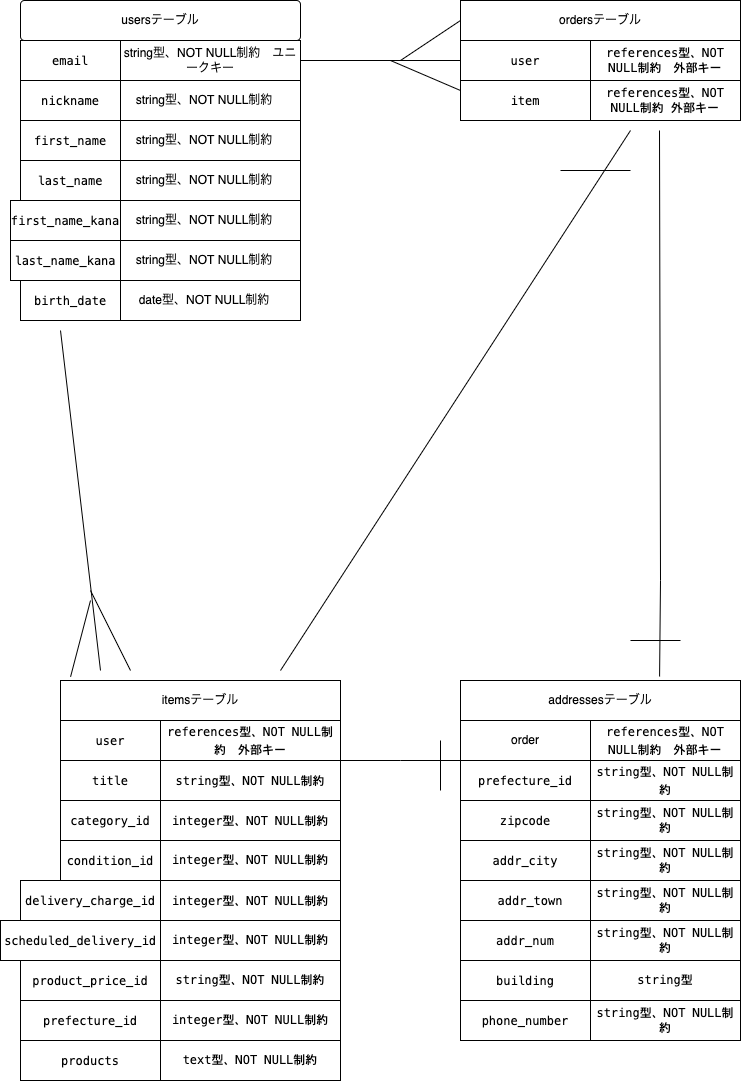

The diagram above was exported from draw.io. Its source (the exported page's mxGraphModel, read from the mxfile embedded in the PNG):
<mxGraphModel dx="612" dy="693" grid="1" gridSize="10" guides="1" tooltips="1" connect="1" arrows="1" fold="1" page="1" pageScale="1" pageWidth="827" pageHeight="1169" math="0" shadow="0">
  <root>
    <mxCell id="0" />
    <mxCell id="1" parent="0" />
    <mxCell id="2" value="&lt;div style=&quot;background-color: rgb(255 , 255 , 255) ; font-family: &amp;#34;menlo&amp;#34; , &amp;#34;monaco&amp;#34; , &amp;#34;courier new&amp;#34; , monospace ; line-height: 18px&quot;&gt;email&lt;/div&gt;" style="whiteSpace=wrap;html=1;align=center;" parent="1" vertex="1">
      <mxGeometry x="80" y="80" width="100" height="40" as="geometry" />
    </mxCell>
    <mxCell id="3" value="string型、NOT NULL制約　ユニークキー" style="whiteSpace=wrap;html=1;align=center;" parent="1" vertex="1">
      <mxGeometry x="180" y="80" width="180" height="40" as="geometry" />
    </mxCell>
    <mxCell id="4" value="&lt;div style=&quot;background-color: rgb(255 , 255 , 255) ; font-family: &amp;#34;menlo&amp;#34; , &amp;#34;monaco&amp;#34; , &amp;#34;courier new&amp;#34; , monospace ; line-height: 18px&quot;&gt;nickname&lt;/div&gt;" style="whiteSpace=wrap;html=1;align=center;" parent="1" vertex="1">
      <mxGeometry x="80" y="120" width="100" height="40" as="geometry" />
    </mxCell>
    <mxCell id="5" value="&lt;span&gt;string型、NOT NULL制約　&lt;/span&gt;" style="whiteSpace=wrap;html=1;align=center;" parent="1" vertex="1">
      <mxGeometry x="180" y="120" width="180" height="40" as="geometry" />
    </mxCell>
    <mxCell id="6" value="&lt;div style=&quot;background-color: rgb(255 , 255 , 255) ; font-family: &amp;#34;menlo&amp;#34; , &amp;#34;monaco&amp;#34; , &amp;#34;courier new&amp;#34; , monospace ; line-height: 18px&quot;&gt;first_name&lt;/div&gt;" style="whiteSpace=wrap;html=1;align=center;" parent="1" vertex="1">
      <mxGeometry x="80" y="160" width="100" height="40" as="geometry" />
    </mxCell>
    <mxCell id="7" value="&lt;span&gt;string型、NOT NULL制約　&lt;/span&gt;" style="whiteSpace=wrap;html=1;align=center;" parent="1" vertex="1">
      <mxGeometry x="180" y="160" width="180" height="40" as="geometry" />
    </mxCell>
    <mxCell id="8" value="&lt;div style=&quot;background-color: rgb(255 , 255 , 255) ; font-family: &amp;#34;menlo&amp;#34; , &amp;#34;monaco&amp;#34; , &amp;#34;courier new&amp;#34; , monospace ; line-height: 18px&quot;&gt;last_name &lt;/div&gt;" style="whiteSpace=wrap;html=1;align=center;" parent="1" vertex="1">
      <mxGeometry x="80" y="200" width="100" height="40" as="geometry" />
    </mxCell>
    <mxCell id="9" value="&lt;div style=&quot;background-color: rgb(255 , 255 , 255) ; font-family: &amp;#34;menlo&amp;#34; , &amp;#34;monaco&amp;#34; , &amp;#34;courier new&amp;#34; , monospace ; line-height: 18px&quot;&gt;first_name_kana&lt;/div&gt;" style="whiteSpace=wrap;html=1;align=center;" parent="1" vertex="1">
      <mxGeometry x="70" y="240" width="110" height="40" as="geometry" />
    </mxCell>
    <mxCell id="10" value="&lt;div style=&quot;background-color: rgb(255 , 255 , 255) ; font-family: &amp;#34;menlo&amp;#34; , &amp;#34;monaco&amp;#34; , &amp;#34;courier new&amp;#34; , monospace ; line-height: 18px&quot;&gt;last_name_kana&lt;/div&gt;" style="whiteSpace=wrap;html=1;align=center;" parent="1" vertex="1">
      <mxGeometry x="70" y="280" width="110" height="40" as="geometry" />
    </mxCell>
    <mxCell id="11" value="&lt;div style=&quot;background-color: rgb(255 , 255 , 255) ; font-family: &amp;#34;menlo&amp;#34; , &amp;#34;monaco&amp;#34; , &amp;#34;courier new&amp;#34; , monospace ; line-height: 18px&quot;&gt;birth_date&lt;/div&gt;" style="whiteSpace=wrap;html=1;align=center;" parent="1" vertex="1">
      <mxGeometry x="80" y="320" width="100" height="40" as="geometry" />
    </mxCell>
    <mxCell id="12" value="&lt;span&gt;string型、NOT NULL制約　&lt;/span&gt;" style="whiteSpace=wrap;html=1;align=center;" parent="1" vertex="1">
      <mxGeometry x="180" y="200" width="180" height="40" as="geometry" />
    </mxCell>
    <mxCell id="13" value="&lt;span&gt;string型、NOT NULL制約　&lt;/span&gt;" style="whiteSpace=wrap;html=1;align=center;" parent="1" vertex="1">
      <mxGeometry x="180" y="240" width="180" height="40" as="geometry" />
    </mxCell>
    <mxCell id="14" value="&lt;span&gt;string型、NOT NULL制約　&lt;/span&gt;" style="whiteSpace=wrap;html=1;align=center;" parent="1" vertex="1">
      <mxGeometry x="180" y="280" width="180" height="40" as="geometry" />
    </mxCell>
    <mxCell id="15" value="&lt;span&gt;date型、NOT NULL制約　&lt;/span&gt;" style="whiteSpace=wrap;html=1;align=center;" parent="1" vertex="1">
      <mxGeometry x="180" y="320" width="180" height="40" as="geometry" />
    </mxCell>
    <mxCell id="16" value="usersテーブル" style="rounded=1;arcSize=10;whiteSpace=wrap;html=1;align=center;" parent="1" vertex="1">
      <mxGeometry x="80" y="40" width="280" height="40" as="geometry" />
    </mxCell>
    <mxCell id="18" value="itemsテーブル" style="whiteSpace=wrap;html=1;align=center;" parent="1" vertex="1">
      <mxGeometry x="120" y="720" width="280" height="40" as="geometry" />
    </mxCell>
    <mxCell id="19" value="&lt;div style=&quot;background-color: rgb(255 , 255 , 255) ; font-family: &amp;#34;menlo&amp;#34; , &amp;#34;monaco&amp;#34; , &amp;#34;courier new&amp;#34; , monospace ; line-height: 18px&quot;&gt;user&lt;/div&gt;" style="whiteSpace=wrap;html=1;align=center;" parent="1" vertex="1">
      <mxGeometry x="120" y="760" width="100" height="40" as="geometry" />
    </mxCell>
    <mxCell id="20" value="&lt;div style=&quot;background-color: rgb(255 , 255 , 255) ; font-family: &amp;#34;menlo&amp;#34; , &amp;#34;monaco&amp;#34; , &amp;#34;courier new&amp;#34; , monospace ; line-height: 18px&quot;&gt;title&lt;/div&gt;" style="whiteSpace=wrap;html=1;align=center;" parent="1" vertex="1">
      <mxGeometry x="120" y="800" width="100" height="40" as="geometry" />
    </mxCell>
    <mxCell id="21" value="&lt;div style=&quot;background-color: rgb(255 , 255 , 255) ; font-family: &amp;#34;menlo&amp;#34; , &amp;#34;monaco&amp;#34; , &amp;#34;courier new&amp;#34; , monospace ; line-height: 18px&quot;&gt;category_id&lt;/div&gt;" style="whiteSpace=wrap;html=1;align=center;" parent="1" vertex="1">
      <mxGeometry x="120" y="840" width="100" height="40" as="geometry" />
    </mxCell>
    <mxCell id="22" value="&lt;div style=&quot;background-color: rgb(255 , 255 , 255) ; font-family: &amp;#34;menlo&amp;#34; , &amp;#34;monaco&amp;#34; , &amp;#34;courier new&amp;#34; , monospace ; line-height: 18px&quot;&gt;condition_id&lt;/div&gt;" style="whiteSpace=wrap;html=1;align=center;" parent="1" vertex="1">
      <mxGeometry x="120" y="880" width="100" height="40" as="geometry" />
    </mxCell>
    <mxCell id="23" value="&lt;div style=&quot;background-color: rgb(255 , 255 , 255) ; font-family: &amp;#34;menlo&amp;#34; , &amp;#34;monaco&amp;#34; , &amp;#34;courier new&amp;#34; , monospace ; line-height: 18px&quot;&gt;delivery_charge_id&lt;/div&gt;" style="whiteSpace=wrap;html=1;align=center;" parent="1" vertex="1">
      <mxGeometry x="80" y="920" width="140" height="40" as="geometry" />
    </mxCell>
    <mxCell id="24" value="&lt;div style=&quot;background-color: rgb(255 , 255 , 255) ; font-family: &amp;#34;menlo&amp;#34; , &amp;#34;monaco&amp;#34; , &amp;#34;courier new&amp;#34; , monospace ; line-height: 18px&quot;&gt; scheduled_delivery_id&lt;/div&gt;" style="whiteSpace=wrap;html=1;align=center;" parent="1" vertex="1">
      <mxGeometry x="60" y="960" width="160" height="40" as="geometry" />
    </mxCell>
    <mxCell id="25" value="&lt;div style=&quot;background-color: rgb(255 , 255 , 255) ; font-family: &amp;#34;menlo&amp;#34; , &amp;#34;monaco&amp;#34; , &amp;#34;courier new&amp;#34; , monospace ; line-height: 18px&quot;&gt;product_price_id&lt;br&gt;&lt;/div&gt;" style="whiteSpace=wrap;html=1;align=center;" parent="1" vertex="1">
      <mxGeometry x="80" y="1000" width="140" height="40" as="geometry" />
    </mxCell>
    <mxCell id="26" value="&lt;div style=&quot;background-color: rgb(255 , 255 , 255) ; font-family: &amp;#34;menlo&amp;#34; , &amp;#34;monaco&amp;#34; , &amp;#34;courier new&amp;#34; , monospace ; line-height: 18px&quot;&gt;references型、NOT NULL制約　外部キー&lt;/div&gt;" style="whiteSpace=wrap;html=1;align=center;" parent="1" vertex="1">
      <mxGeometry x="220" y="760" width="180" height="40" as="geometry" />
    </mxCell>
    <mxCell id="27" value="&lt;div style=&quot;background-color: rgb(255 , 255 , 255) ; font-family: &amp;#34;menlo&amp;#34; , &amp;#34;monaco&amp;#34; , &amp;#34;courier new&amp;#34; , monospace ; line-height: 18px&quot;&gt;string型、NOT NULL制約&lt;/div&gt;" style="whiteSpace=wrap;html=1;align=center;" parent="1" vertex="1">
      <mxGeometry x="220" y="800" width="180" height="40" as="geometry" />
    </mxCell>
    <mxCell id="28" value="&lt;div style=&quot;background-color: rgb(255 , 255 , 255) ; font-family: &amp;#34;menlo&amp;#34; , &amp;#34;monaco&amp;#34; , &amp;#34;courier new&amp;#34; , monospace ; line-height: 18px&quot;&gt;integer型、NOT NULL制約&lt;/div&gt;" style="whiteSpace=wrap;html=1;align=center;" parent="1" vertex="1">
      <mxGeometry x="220" y="840" width="180" height="40" as="geometry" />
    </mxCell>
    <mxCell id="29" value="&lt;span style=&quot;font-family: &amp;#34;menlo&amp;#34; , &amp;#34;monaco&amp;#34; , &amp;#34;courier new&amp;#34; , monospace ; background-color: rgb(255 , 255 , 255)&quot;&gt;integer型、NOT NULL制約&lt;/span&gt;" style="whiteSpace=wrap;html=1;align=center;" parent="1" vertex="1">
      <mxGeometry x="220" y="880" width="180" height="40" as="geometry" />
    </mxCell>
    <mxCell id="30" value="&lt;div style=&quot;background-color: rgb(255 , 255 , 255) ; font-family: &amp;#34;menlo&amp;#34; , &amp;#34;monaco&amp;#34; , &amp;#34;courier new&amp;#34; , monospace ; line-height: 18px&quot;&gt;integer型、NOT NULL制約&lt;br&gt;&lt;/div&gt;" style="whiteSpace=wrap;html=1;align=center;" parent="1" vertex="1">
      <mxGeometry x="220" y="920" width="180" height="40" as="geometry" />
    </mxCell>
    <mxCell id="31" value="&lt;span style=&quot;font-family: &amp;#34;menlo&amp;#34; , &amp;#34;monaco&amp;#34; , &amp;#34;courier new&amp;#34; , monospace ; background-color: rgb(255 , 255 , 255)&quot;&gt;integer型、NOT NULL制約&lt;/span&gt;" style="whiteSpace=wrap;html=1;align=center;" parent="1" vertex="1">
      <mxGeometry x="220" y="960" width="180" height="40" as="geometry" />
    </mxCell>
    <mxCell id="32" value="&lt;span style=&quot;font-family: &amp;#34;menlo&amp;#34; , &amp;#34;monaco&amp;#34; , &amp;#34;courier new&amp;#34; , monospace ; background-color: rgb(255 , 255 , 255)&quot;&gt;string型、NOT NULL制約&lt;/span&gt;" style="whiteSpace=wrap;html=1;align=center;" parent="1" vertex="1">
      <mxGeometry x="220" y="1000" width="180" height="40" as="geometry" />
    </mxCell>
    <mxCell id="33" value="ordersテーブル" style="whiteSpace=wrap;html=1;align=center;" parent="1" vertex="1">
      <mxGeometry x="520" y="40" width="280" height="40" as="geometry" />
    </mxCell>
    <mxCell id="34" value="&lt;div style=&quot;background-color: rgb(255 , 255 , 255) ; font-family: &amp;#34;menlo&amp;#34; , &amp;#34;monaco&amp;#34; , &amp;#34;courier new&amp;#34; , monospace ; line-height: 18px&quot;&gt; user&lt;/div&gt;" style="whiteSpace=wrap;html=1;align=center;" parent="1" vertex="1">
      <mxGeometry x="520" y="80" width="130" height="40" as="geometry" />
    </mxCell>
    <mxCell id="35" value="&lt;span style=&quot;font-family: &amp;#34;menlo&amp;#34; , &amp;#34;monaco&amp;#34; , &amp;#34;courier new&amp;#34; , monospace ; background-color: rgb(255 , 255 , 255)&quot;&gt;references型、NOT NULL制約　外部キー&lt;/span&gt;" style="whiteSpace=wrap;html=1;align=center;" parent="1" vertex="1">
      <mxGeometry x="650" y="80" width="150" height="40" as="geometry" />
    </mxCell>
    <mxCell id="38" value="&lt;div style=&quot;background-color: rgb(255 , 255 , 255) ; font-family: &amp;#34;menlo&amp;#34; , &amp;#34;monaco&amp;#34; , &amp;#34;courier new&amp;#34; , monospace ; line-height: 18px&quot;&gt;item&lt;/div&gt;" style="whiteSpace=wrap;html=1;align=center;" parent="1" vertex="1">
      <mxGeometry x="520" y="120" width="130" height="40" as="geometry" />
    </mxCell>
    <mxCell id="39" value="&lt;span style=&quot;background-color: rgb(255 , 255 , 255) ; font-family: &amp;#34;menlo&amp;#34; , &amp;#34;monaco&amp;#34; , &amp;#34;courier new&amp;#34; , monospace&quot;&gt; references&lt;/span&gt;&lt;span style=&quot;font-family: &amp;#34;menlo&amp;#34; , &amp;#34;monaco&amp;#34; , &amp;#34;courier new&amp;#34; , monospace ; background-color: rgb(255 , 255 , 255)&quot;&gt;型、NOT NULL制約 外部キー&lt;/span&gt;" style="whiteSpace=wrap;html=1;align=center;" parent="1" vertex="1">
      <mxGeometry x="650" y="120" width="150" height="40" as="geometry" />
    </mxCell>
    <mxCell id="44" value="addressesテーブル" style="whiteSpace=wrap;html=1;align=center;" parent="1" vertex="1">
      <mxGeometry x="520" y="720" width="280" height="40" as="geometry" />
    </mxCell>
    <mxCell id="46" value="&lt;div style=&quot;background-color: rgb(255 , 255 , 255) ; font-family: &amp;#34;menlo&amp;#34; , &amp;#34;monaco&amp;#34; , &amp;#34;courier new&amp;#34; , monospace ; line-height: 18px&quot;&gt;references型、NOT NULL制約　外部キー&lt;br&gt;&lt;/div&gt;" style="whiteSpace=wrap;html=1;align=center;" parent="1" vertex="1">
      <mxGeometry x="650" y="760" width="150" height="40" as="geometry" />
    </mxCell>
    <mxCell id="47" value="&lt;div style=&quot;background-color: rgb(255 , 255 , 255) ; font-family: &amp;#34;menlo&amp;#34; , &amp;#34;monaco&amp;#34; , &amp;#34;courier new&amp;#34; , monospace ; line-height: 18px&quot;&gt; prefecture_id&lt;/div&gt;" style="whiteSpace=wrap;html=1;align=center;" parent="1" vertex="1">
      <mxGeometry x="520" y="800" width="130" height="40" as="geometry" />
    </mxCell>
    <mxCell id="48" value="&lt;div style=&quot;background-color: rgb(255 , 255 , 255) ; font-family: &amp;#34;menlo&amp;#34; , &amp;#34;monaco&amp;#34; , &amp;#34;courier new&amp;#34; , monospace ; line-height: 18px&quot;&gt;zipcode &lt;/div&gt;" style="whiteSpace=wrap;html=1;align=center;" parent="1" vertex="1">
      <mxGeometry x="520" y="840" width="130" height="40" as="geometry" />
    </mxCell>
    <mxCell id="49" value="&lt;div style=&quot;background-color: rgb(255 , 255 , 255) ; font-family: &amp;#34;menlo&amp;#34; , &amp;#34;monaco&amp;#34; , &amp;#34;courier new&amp;#34; , monospace ; line-height: 18px&quot;&gt; addr_city&lt;/div&gt;" style="whiteSpace=wrap;html=1;align=center;" parent="1" vertex="1">
      <mxGeometry x="520" y="880" width="130" height="40" as="geometry" />
    </mxCell>
    <mxCell id="50" value="&lt;div style=&quot;background-color: rgb(255 , 255 , 255) ; font-family: &amp;#34;menlo&amp;#34; , &amp;#34;monaco&amp;#34; , &amp;#34;courier new&amp;#34; , monospace ; line-height: 18px&quot;&gt;addr_town&lt;/div&gt;" style="whiteSpace=wrap;html=1;align=center;" parent="1" vertex="1">
      <mxGeometry x="520" y="920" width="140" height="40" as="geometry" />
    </mxCell>
    <mxCell id="51" value="&lt;div style=&quot;background-color: rgb(255 , 255 , 255) ; font-family: &amp;#34;menlo&amp;#34; , &amp;#34;monaco&amp;#34; , &amp;#34;courier new&amp;#34; , monospace ; line-height: 18px&quot;&gt;addr_num&lt;/div&gt;" style="whiteSpace=wrap;html=1;align=center;" parent="1" vertex="1">
      <mxGeometry x="520" y="960" width="130" height="40" as="geometry" />
    </mxCell>
    <mxCell id="52" value="&lt;div style=&quot;background-color: rgb(255 , 255 , 255) ; font-family: &amp;#34;menlo&amp;#34; , &amp;#34;monaco&amp;#34; , &amp;#34;courier new&amp;#34; , monospace ; line-height: 18px&quot;&gt;building&lt;/div&gt;" style="whiteSpace=wrap;html=1;align=center;" parent="1" vertex="1">
      <mxGeometry x="520" y="1000" width="130" height="40" as="geometry" />
    </mxCell>
    <mxCell id="53" value="&lt;div style=&quot;background-color: rgb(255 , 255 , 255) ; font-family: &amp;#34;menlo&amp;#34; , &amp;#34;monaco&amp;#34; , &amp;#34;courier new&amp;#34; , monospace ; line-height: 18px&quot;&gt;phone_number&lt;/div&gt;" style="whiteSpace=wrap;html=1;align=center;" parent="1" vertex="1">
      <mxGeometry x="520" y="1040" width="130" height="40" as="geometry" />
    </mxCell>
    <mxCell id="54" value="&lt;div style=&quot;background-color: rgb(255 , 255 , 255) ; font-family: &amp;#34;menlo&amp;#34; , &amp;#34;monaco&amp;#34; , &amp;#34;courier new&amp;#34; , monospace ; line-height: 18px&quot;&gt;string型、NOT NULL制約&lt;br&gt;&lt;/div&gt;" style="whiteSpace=wrap;html=1;align=center;" parent="1" vertex="1">
      <mxGeometry x="650" y="800" width="150" height="40" as="geometry" />
    </mxCell>
    <mxCell id="55" value="&lt;span style=&quot;font-family: &amp;#34;menlo&amp;#34; , &amp;#34;monaco&amp;#34; , &amp;#34;courier new&amp;#34; , monospace ; background-color: rgb(255 , 255 , 255)&quot;&gt;string型、NOT NULL制約&lt;/span&gt;" style="whiteSpace=wrap;html=1;align=center;" parent="1" vertex="1">
      <mxGeometry x="650" y="840" width="150" height="40" as="geometry" />
    </mxCell>
    <mxCell id="56" value="&lt;span style=&quot;font-family: &amp;#34;menlo&amp;#34; , &amp;#34;monaco&amp;#34; , &amp;#34;courier new&amp;#34; , monospace ; background-color: rgb(255 , 255 , 255)&quot;&gt;string型、NOT NULL制約&lt;/span&gt;" style="whiteSpace=wrap;html=1;align=center;" parent="1" vertex="1">
      <mxGeometry x="650" y="880" width="150" height="40" as="geometry" />
    </mxCell>
    <mxCell id="57" value="&lt;span style=&quot;font-family: &amp;#34;menlo&amp;#34; , &amp;#34;monaco&amp;#34; , &amp;#34;courier new&amp;#34; , monospace ; background-color: rgb(255 , 255 , 255)&quot;&gt;string型、NOT NULL制約&lt;/span&gt;" style="whiteSpace=wrap;html=1;align=center;" parent="1" vertex="1">
      <mxGeometry x="650" y="920" width="150" height="40" as="geometry" />
    </mxCell>
    <mxCell id="58" value="&lt;span style=&quot;font-family: &amp;#34;menlo&amp;#34; , &amp;#34;monaco&amp;#34; , &amp;#34;courier new&amp;#34; , monospace ; background-color: rgb(255 , 255 , 255)&quot;&gt;string型、NOT NULL制約&lt;/span&gt;" style="whiteSpace=wrap;html=1;align=center;" parent="1" vertex="1">
      <mxGeometry x="650" y="960" width="150" height="40" as="geometry" />
    </mxCell>
    <mxCell id="59" value="&lt;span style=&quot;font-family: &amp;#34;menlo&amp;#34; , &amp;#34;monaco&amp;#34; , &amp;#34;courier new&amp;#34; , monospace ; background-color: rgb(255 , 255 , 255)&quot;&gt;string型&lt;/span&gt;" style="whiteSpace=wrap;html=1;align=center;" parent="1" vertex="1">
      <mxGeometry x="650" y="1000" width="150" height="40" as="geometry" />
    </mxCell>
    <mxCell id="60" value="&lt;span style=&quot;font-family: &amp;#34;menlo&amp;#34; , &amp;#34;monaco&amp;#34; , &amp;#34;courier new&amp;#34; , monospace ; background-color: rgb(255 , 255 , 255)&quot;&gt;string型、NOT NULL制約&lt;/span&gt;" style="whiteSpace=wrap;html=1;align=center;" parent="1" vertex="1">
      <mxGeometry x="650" y="1040" width="150" height="40" as="geometry" />
    </mxCell>
    <mxCell id="61" value="" style="endArrow=none;html=1;rounded=0;" parent="1" edge="1">
      <mxGeometry relative="1" as="geometry">
        <mxPoint x="360" y="100" as="sourcePoint" />
        <mxPoint x="520" y="100" as="targetPoint" />
        <Array as="points">
          <mxPoint x="520" y="100" />
        </Array>
      </mxGeometry>
    </mxCell>
    <mxCell id="62" value="" style="endArrow=none;html=1;rounded=0;entryX=0;entryY=0.25;entryDx=0;entryDy=0;" parent="1" edge="1">
      <mxGeometry relative="1" as="geometry">
        <mxPoint x="450" y="100" as="sourcePoint" />
        <mxPoint x="520" y="130" as="targetPoint" />
      </mxGeometry>
    </mxCell>
    <mxCell id="63" value="" style="endArrow=none;html=1;rounded=0;entryX=0;entryY=0.5;entryDx=0;entryDy=0;" parent="1" target="33" edge="1">
      <mxGeometry relative="1" as="geometry">
        <mxPoint x="460" y="100" as="sourcePoint" />
        <mxPoint x="530" y="50" as="targetPoint" />
      </mxGeometry>
    </mxCell>
    <mxCell id="65" value="" style="endArrow=none;html=1;rounded=0;" parent="1" edge="1">
      <mxGeometry relative="1" as="geometry">
        <mxPoint x="160" y="710" as="sourcePoint" />
        <mxPoint x="120" y="370" as="targetPoint" />
        <Array as="points" />
      </mxGeometry>
    </mxCell>
    <mxCell id="68" value="" style="endArrow=none;html=1;rounded=0;exitX=1;exitY=0;exitDx=0;exitDy=0;entryX=0;entryY=0;entryDx=0;entryDy=0;" parent="1" source="27" target="47" edge="1">
      <mxGeometry relative="1" as="geometry">
        <mxPoint x="410" y="800" as="sourcePoint" />
        <mxPoint x="510" y="800" as="targetPoint" />
        <Array as="points">
          <mxPoint x="460" y="800" />
        </Array>
      </mxGeometry>
    </mxCell>
    <mxCell id="78" value="" style="endArrow=none;html=1;rounded=0;" parent="1" edge="1">
      <mxGeometry relative="1" as="geometry">
        <mxPoint x="150" y="630" as="sourcePoint" />
        <mxPoint x="190" y="710" as="targetPoint" />
      </mxGeometry>
    </mxCell>
    <mxCell id="79" value="" style="endArrow=none;html=1;rounded=0;exitX=0.036;exitY=-0.094;exitDx=0;exitDy=0;exitPerimeter=0;" parent="1" source="18" edge="1">
      <mxGeometry relative="1" as="geometry">
        <mxPoint x="10" y="640" as="sourcePoint" />
        <mxPoint x="150" y="640" as="targetPoint" />
      </mxGeometry>
    </mxCell>
    <mxCell id="80" value="&lt;div style=&quot;background-color: rgb(255 , 255 , 255) ; font-family: &amp;#34;menlo&amp;#34; , &amp;#34;monaco&amp;#34; , &amp;#34;courier new&amp;#34; , monospace ; line-height: 18px&quot;&gt;prefecture_id&lt;/div&gt;" style="whiteSpace=wrap;html=1;align=center;" parent="1" vertex="1">
      <mxGeometry x="80" y="1040" width="140" height="40" as="geometry" />
    </mxCell>
    <mxCell id="81" value="&lt;div style=&quot;background-color: rgb(255 , 255 , 255) ; font-family: &amp;#34;menlo&amp;#34; , &amp;#34;monaco&amp;#34; , &amp;#34;courier new&amp;#34; , monospace ; line-height: 18px&quot;&gt;&lt;div style=&quot;font-family: &amp;#34;menlo&amp;#34; , &amp;#34;monaco&amp;#34; , &amp;#34;courier new&amp;#34; , monospace ; line-height: 18px&quot;&gt;products &lt;/div&gt;&lt;/div&gt;" style="whiteSpace=wrap;html=1;align=center;" parent="1" vertex="1">
      <mxGeometry x="80" y="1080" width="140" height="40" as="geometry" />
    </mxCell>
    <mxCell id="82" value="&lt;span style=&quot;font-family: &amp;#34;menlo&amp;#34; , &amp;#34;monaco&amp;#34; , &amp;#34;courier new&amp;#34; , monospace ; background-color: rgb(255 , 255 , 255)&quot;&gt;integer型、NOT NULL制約&lt;/span&gt;" style="whiteSpace=wrap;html=1;align=center;" parent="1" vertex="1">
      <mxGeometry x="220" y="1040" width="180" height="40" as="geometry" />
    </mxCell>
    <mxCell id="83" value="&lt;span style=&quot;font-family: &amp;#34;menlo&amp;#34; , &amp;#34;monaco&amp;#34; , &amp;#34;courier new&amp;#34; , monospace ; background-color: rgb(255 , 255 , 255)&quot;&gt;text型、NOT NULL制約&lt;/span&gt;" style="whiteSpace=wrap;html=1;align=center;" parent="1" vertex="1">
      <mxGeometry x="220" y="1080" width="180" height="40" as="geometry" />
    </mxCell>
    <mxCell id="84" value="" style="endArrow=none;html=1;rounded=0;targetPerimeterSpacing=5;entryX=0.711;entryY=-0.1;entryDx=0;entryDy=0;entryPerimeter=0;" edge="1" parent="1" target="44">
      <mxGeometry relative="1" as="geometry">
        <mxPoint x="719" y="170" as="sourcePoint" />
        <mxPoint x="720" y="710" as="targetPoint" />
        <Array as="points">
          <mxPoint x="720" y="620" />
        </Array>
      </mxGeometry>
    </mxCell>
    <mxCell id="85" value="" style="endArrow=none;html=1;rounded=0;targetPerimeterSpacing=5;" edge="1" parent="1">
      <mxGeometry relative="1" as="geometry">
        <mxPoint x="690" y="680" as="sourcePoint" />
        <mxPoint x="740" y="680" as="targetPoint" />
      </mxGeometry>
    </mxCell>
    <mxCell id="86" value="" style="endArrow=none;html=1;rounded=0;targetPerimeterSpacing=5;" edge="1" parent="1">
      <mxGeometry relative="1" as="geometry">
        <mxPoint x="500" y="780" as="sourcePoint" />
        <mxPoint x="500" y="830" as="targetPoint" />
        <Array as="points" />
      </mxGeometry>
    </mxCell>
    <mxCell id="87" value="" style="endArrow=none;html=1;rounded=0;targetPerimeterSpacing=5;" edge="1" parent="1">
      <mxGeometry relative="1" as="geometry">
        <mxPoint x="340" y="710" as="sourcePoint" />
        <mxPoint x="690" y="170" as="targetPoint" />
      </mxGeometry>
    </mxCell>
    <mxCell id="88" value="" style="endArrow=none;html=1;rounded=0;targetPerimeterSpacing=5;" edge="1" parent="1">
      <mxGeometry relative="1" as="geometry">
        <mxPoint x="620" y="210" as="sourcePoint" />
        <mxPoint x="690" y="210" as="targetPoint" />
      </mxGeometry>
    </mxCell>
    <mxCell id="89" value="order" style="whiteSpace=wrap;html=1;align=center;" vertex="1" parent="1">
      <mxGeometry x="520" y="760" width="130" height="40" as="geometry" />
    </mxCell>
  </root>
</mxGraphModel>